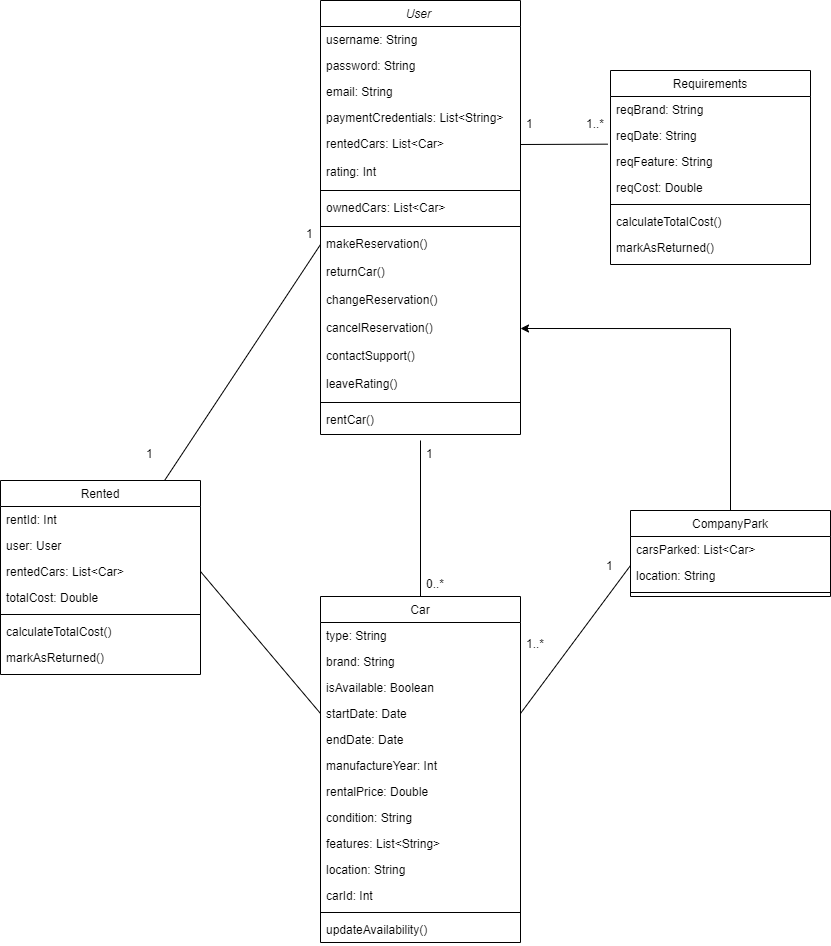

The diagram above was exported from draw.io. Its source (the exported page's mxGraphModel, read from the mxfile embedded in the PNG):
<mxGraphModel dx="1278" dy="781" grid="1" gridSize="10" guides="1" tooltips="1" connect="1" arrows="1" fold="1" page="1" pageScale="1" pageWidth="827" pageHeight="1169" math="0" shadow="0">
  <root>
    <mxCell id="WIyWlLk6GJQsqaUBKTNV-0" />
    <mxCell id="WIyWlLk6GJQsqaUBKTNV-1" parent="WIyWlLk6GJQsqaUBKTNV-0" />
    <mxCell id="zkfFHV4jXpPFQw0GAbJ--0" value="User " style="swimlane;fontStyle=2;align=center;verticalAlign=top;childLayout=stackLayout;horizontal=1;startSize=26;horizontalStack=0;resizeParent=1;resizeLast=0;collapsible=1;marginBottom=0;rounded=0;shadow=0;strokeWidth=1;" parent="WIyWlLk6GJQsqaUBKTNV-1" vertex="1">
      <mxGeometry x="220" y="20" width="200" height="434" as="geometry">
        <mxRectangle x="230" y="140" width="160" height="26" as="alternateBounds" />
      </mxGeometry>
    </mxCell>
    <mxCell id="zkfFHV4jXpPFQw0GAbJ--1" value="username: String" style="text;align=left;verticalAlign=top;spacingLeft=4;spacingRight=4;overflow=hidden;rotatable=0;points=[[0,0.5],[1,0.5]];portConstraint=eastwest;" parent="zkfFHV4jXpPFQw0GAbJ--0" vertex="1">
      <mxGeometry y="26" width="200" height="26" as="geometry" />
    </mxCell>
    <mxCell id="zkfFHV4jXpPFQw0GAbJ--2" value="password: String" style="text;align=left;verticalAlign=top;spacingLeft=4;spacingRight=4;overflow=hidden;rotatable=0;points=[[0,0.5],[1,0.5]];portConstraint=eastwest;rounded=0;shadow=0;html=0;" parent="zkfFHV4jXpPFQw0GAbJ--0" vertex="1">
      <mxGeometry y="52" width="200" height="26" as="geometry" />
    </mxCell>
    <mxCell id="zkfFHV4jXpPFQw0GAbJ--3" value="email: String" style="text;align=left;verticalAlign=top;spacingLeft=4;spacingRight=4;overflow=hidden;rotatable=0;points=[[0,0.5],[1,0.5]];portConstraint=eastwest;rounded=0;shadow=0;html=0;" parent="zkfFHV4jXpPFQw0GAbJ--0" vertex="1">
      <mxGeometry y="78" width="200" height="26" as="geometry" />
    </mxCell>
    <mxCell id="VDM5btRiYd0BFJQS1Jzs-28" value="paymentCredentials: List&lt;String&gt;" style="text;align=left;verticalAlign=top;spacingLeft=4;spacingRight=4;overflow=hidden;rotatable=0;points=[[0,0.5],[1,0.5]];portConstraint=eastwest;rounded=0;shadow=0;html=0;" vertex="1" parent="zkfFHV4jXpPFQw0GAbJ--0">
      <mxGeometry y="104" width="200" height="26" as="geometry" />
    </mxCell>
    <mxCell id="zkfFHV4jXpPFQw0GAbJ--5" value="rentedCars: List&lt;Car&gt;" style="text;align=left;verticalAlign=top;spacingLeft=4;spacingRight=4;overflow=hidden;rotatable=0;points=[[0,0.5],[1,0.5]];portConstraint=eastwest;" parent="zkfFHV4jXpPFQw0GAbJ--0" vertex="1">
      <mxGeometry y="130" width="200" height="28" as="geometry" />
    </mxCell>
    <mxCell id="VDM5btRiYd0BFJQS1Jzs-36" value="rating: Int" style="text;align=left;verticalAlign=top;spacingLeft=4;spacingRight=4;overflow=hidden;rotatable=0;points=[[0,0.5],[1,0.5]];portConstraint=eastwest;" vertex="1" parent="zkfFHV4jXpPFQw0GAbJ--0">
      <mxGeometry y="158" width="200" height="28" as="geometry" />
    </mxCell>
    <mxCell id="VDM5btRiYd0BFJQS1Jzs-1" value="" style="line;html=1;strokeWidth=1;align=left;verticalAlign=middle;spacingTop=-1;spacingLeft=3;spacingRight=3;rotatable=0;labelPosition=right;points=[];portConstraint=eastwest;" vertex="1" parent="zkfFHV4jXpPFQw0GAbJ--0">
      <mxGeometry y="186" width="200" height="8" as="geometry" />
    </mxCell>
    <mxCell id="VDM5btRiYd0BFJQS1Jzs-31" value="ownedCars: List&lt;Car&gt;" style="text;align=left;verticalAlign=top;spacingLeft=4;spacingRight=4;overflow=hidden;rotatable=0;points=[[0,0.5],[1,0.5]];portConstraint=eastwest;" vertex="1" parent="zkfFHV4jXpPFQw0GAbJ--0">
      <mxGeometry y="194" width="200" height="28" as="geometry" />
    </mxCell>
    <mxCell id="VDM5btRiYd0BFJQS1Jzs-30" value="" style="line;html=1;strokeWidth=1;align=left;verticalAlign=middle;spacingTop=-1;spacingLeft=3;spacingRight=3;rotatable=0;labelPosition=right;points=[];portConstraint=eastwest;" vertex="1" parent="zkfFHV4jXpPFQw0GAbJ--0">
      <mxGeometry y="222" width="200" height="8" as="geometry" />
    </mxCell>
    <mxCell id="VDM5btRiYd0BFJQS1Jzs-29" value="makeReservation()" style="text;align=left;verticalAlign=top;spacingLeft=4;spacingRight=4;overflow=hidden;rotatable=0;points=[[0,0.5],[1,0.5]];portConstraint=eastwest;" vertex="1" parent="zkfFHV4jXpPFQw0GAbJ--0">
      <mxGeometry y="230" width="200" height="28" as="geometry" />
    </mxCell>
    <mxCell id="VDM5btRiYd0BFJQS1Jzs-32" value="returnCar()" style="text;align=left;verticalAlign=top;spacingLeft=4;spacingRight=4;overflow=hidden;rotatable=0;points=[[0,0.5],[1,0.5]];portConstraint=eastwest;" vertex="1" parent="zkfFHV4jXpPFQw0GAbJ--0">
      <mxGeometry y="258" width="200" height="28" as="geometry" />
    </mxCell>
    <mxCell id="VDM5btRiYd0BFJQS1Jzs-33" value="changeReservation()" style="text;align=left;verticalAlign=top;spacingLeft=4;spacingRight=4;overflow=hidden;rotatable=0;points=[[0,0.5],[1,0.5]];portConstraint=eastwest;" vertex="1" parent="zkfFHV4jXpPFQw0GAbJ--0">
      <mxGeometry y="286" width="200" height="28" as="geometry" />
    </mxCell>
    <mxCell id="VDM5btRiYd0BFJQS1Jzs-35" value="cancelReservation()" style="text;align=left;verticalAlign=top;spacingLeft=4;spacingRight=4;overflow=hidden;rotatable=0;points=[[0,0.5],[1,0.5]];portConstraint=eastwest;" vertex="1" parent="zkfFHV4jXpPFQw0GAbJ--0">
      <mxGeometry y="314" width="200" height="28" as="geometry" />
    </mxCell>
    <mxCell id="VDM5btRiYd0BFJQS1Jzs-34" value="contactSupport()" style="text;align=left;verticalAlign=top;spacingLeft=4;spacingRight=4;overflow=hidden;rotatable=0;points=[[0,0.5],[1,0.5]];portConstraint=eastwest;" vertex="1" parent="zkfFHV4jXpPFQw0GAbJ--0">
      <mxGeometry y="342" width="200" height="28" as="geometry" />
    </mxCell>
    <mxCell id="VDM5btRiYd0BFJQS1Jzs-71" value="leaveRating()" style="text;align=left;verticalAlign=top;spacingLeft=4;spacingRight=4;overflow=hidden;rotatable=0;points=[[0,0.5],[1,0.5]];portConstraint=eastwest;" vertex="1" parent="zkfFHV4jXpPFQw0GAbJ--0">
      <mxGeometry y="370" width="200" height="28" as="geometry" />
    </mxCell>
    <mxCell id="VDM5btRiYd0BFJQS1Jzs-68" value="" style="line;html=1;strokeWidth=1;align=left;verticalAlign=middle;spacingTop=-1;spacingLeft=3;spacingRight=3;rotatable=0;labelPosition=right;points=[];portConstraint=eastwest;" vertex="1" parent="zkfFHV4jXpPFQw0GAbJ--0">
      <mxGeometry y="398" width="200" height="8" as="geometry" />
    </mxCell>
    <mxCell id="VDM5btRiYd0BFJQS1Jzs-67" value="rentCar()" style="text;align=left;verticalAlign=top;spacingLeft=4;spacingRight=4;overflow=hidden;rotatable=0;points=[[0,0.5],[1,0.5]];portConstraint=eastwest;" vertex="1" parent="zkfFHV4jXpPFQw0GAbJ--0">
      <mxGeometry y="406" width="200" height="28" as="geometry" />
    </mxCell>
    <mxCell id="VDM5btRiYd0BFJQS1Jzs-3" value="Car" style="swimlane;fontStyle=0;align=center;verticalAlign=top;childLayout=stackLayout;horizontal=1;startSize=26;horizontalStack=0;resizeParent=1;resizeLast=0;collapsible=1;marginBottom=0;rounded=0;shadow=0;strokeWidth=1;" vertex="1" parent="WIyWlLk6GJQsqaUBKTNV-1">
      <mxGeometry x="220" y="616" width="200" height="346" as="geometry">
        <mxRectangle x="130" y="380" width="160" height="26" as="alternateBounds" />
      </mxGeometry>
    </mxCell>
    <mxCell id="VDM5btRiYd0BFJQS1Jzs-4" value="type: String" style="text;align=left;verticalAlign=top;spacingLeft=4;spacingRight=4;overflow=hidden;rotatable=0;points=[[0,0.5],[1,0.5]];portConstraint=eastwest;" vertex="1" parent="VDM5btRiYd0BFJQS1Jzs-3">
      <mxGeometry y="26" width="200" height="26" as="geometry" />
    </mxCell>
    <mxCell id="VDM5btRiYd0BFJQS1Jzs-53" value="brand: String" style="text;align=left;verticalAlign=top;spacingLeft=4;spacingRight=4;overflow=hidden;rotatable=0;points=[[0,0.5],[1,0.5]];portConstraint=eastwest;" vertex="1" parent="VDM5btRiYd0BFJQS1Jzs-3">
      <mxGeometry y="52" width="200" height="26" as="geometry" />
    </mxCell>
    <mxCell id="VDM5btRiYd0BFJQS1Jzs-5" value="isAvailable: Boolean" style="text;align=left;verticalAlign=top;spacingLeft=4;spacingRight=4;overflow=hidden;rotatable=0;points=[[0,0.5],[1,0.5]];portConstraint=eastwest;rounded=0;shadow=0;html=0;" vertex="1" parent="VDM5btRiYd0BFJQS1Jzs-3">
      <mxGeometry y="78" width="200" height="26" as="geometry" />
    </mxCell>
    <mxCell id="VDM5btRiYd0BFJQS1Jzs-38" value="startDate: Date" style="text;align=left;verticalAlign=top;spacingLeft=4;spacingRight=4;overflow=hidden;rotatable=0;points=[[0,0.5],[1,0.5]];portConstraint=eastwest;rounded=0;shadow=0;html=0;" vertex="1" parent="VDM5btRiYd0BFJQS1Jzs-3">
      <mxGeometry y="104" width="200" height="26" as="geometry" />
    </mxCell>
    <mxCell id="VDM5btRiYd0BFJQS1Jzs-39" value="endDate: Date" style="text;align=left;verticalAlign=top;spacingLeft=4;spacingRight=4;overflow=hidden;rotatable=0;points=[[0,0.5],[1,0.5]];portConstraint=eastwest;rounded=0;shadow=0;html=0;" vertex="1" parent="VDM5btRiYd0BFJQS1Jzs-3">
      <mxGeometry y="130" width="200" height="26" as="geometry" />
    </mxCell>
    <mxCell id="VDM5btRiYd0BFJQS1Jzs-7" value="manufactureYear: Int" style="text;align=left;verticalAlign=top;spacingLeft=4;spacingRight=4;overflow=hidden;rotatable=0;points=[[0,0.5],[1,0.5]];portConstraint=eastwest;fontStyle=0" vertex="1" parent="VDM5btRiYd0BFJQS1Jzs-3">
      <mxGeometry y="156" width="200" height="26" as="geometry" />
    </mxCell>
    <mxCell id="VDM5btRiYd0BFJQS1Jzs-8" value="rentalPrice: Double" style="text;align=left;verticalAlign=top;spacingLeft=4;spacingRight=4;overflow=hidden;rotatable=0;points=[[0,0.5],[1,0.5]];portConstraint=eastwest;" vertex="1" parent="VDM5btRiYd0BFJQS1Jzs-3">
      <mxGeometry y="182" width="200" height="26" as="geometry" />
    </mxCell>
    <mxCell id="VDM5btRiYd0BFJQS1Jzs-9" value="condition: String" style="text;align=left;verticalAlign=top;spacingLeft=4;spacingRight=4;overflow=hidden;rotatable=0;points=[[0,0.5],[1,0.5]];portConstraint=eastwest;" vertex="1" parent="VDM5btRiYd0BFJQS1Jzs-3">
      <mxGeometry y="208" width="200" height="26" as="geometry" />
    </mxCell>
    <mxCell id="VDM5btRiYd0BFJQS1Jzs-10" value="features: List&lt;String&gt;" style="text;align=left;verticalAlign=top;spacingLeft=4;spacingRight=4;overflow=hidden;rotatable=0;points=[[0,0.5],[1,0.5]];portConstraint=eastwest;" vertex="1" parent="VDM5btRiYd0BFJQS1Jzs-3">
      <mxGeometry y="234" width="200" height="26" as="geometry" />
    </mxCell>
    <mxCell id="VDM5btRiYd0BFJQS1Jzs-13" value="location: String" style="text;align=left;verticalAlign=top;spacingLeft=4;spacingRight=4;overflow=hidden;rotatable=0;points=[[0,0.5],[1,0.5]];portConstraint=eastwest;" vertex="1" parent="VDM5btRiYd0BFJQS1Jzs-3">
      <mxGeometry y="260" width="200" height="26" as="geometry" />
    </mxCell>
    <mxCell id="VDM5btRiYd0BFJQS1Jzs-14" value="carId: Int" style="text;align=left;verticalAlign=top;spacingLeft=4;spacingRight=4;overflow=hidden;rotatable=0;points=[[0,0.5],[1,0.5]];portConstraint=eastwest;" vertex="1" parent="VDM5btRiYd0BFJQS1Jzs-3">
      <mxGeometry y="286" width="200" height="26" as="geometry" />
    </mxCell>
    <mxCell id="VDM5btRiYd0BFJQS1Jzs-15" value="" style="line;html=1;strokeWidth=1;align=left;verticalAlign=middle;spacingTop=-1;spacingLeft=3;spacingRight=3;rotatable=0;labelPosition=right;points=[];portConstraint=eastwest;" vertex="1" parent="VDM5btRiYd0BFJQS1Jzs-3">
      <mxGeometry y="312" width="200" height="8" as="geometry" />
    </mxCell>
    <mxCell id="VDM5btRiYd0BFJQS1Jzs-12" value="updateAvailability()" style="text;align=left;verticalAlign=top;spacingLeft=4;spacingRight=4;overflow=hidden;rotatable=0;points=[[0,0.5],[1,0.5]];portConstraint=eastwest;" vertex="1" parent="VDM5btRiYd0BFJQS1Jzs-3">
      <mxGeometry y="320" width="200" height="26" as="geometry" />
    </mxCell>
    <mxCell id="VDM5btRiYd0BFJQS1Jzs-43" value="Requirements" style="swimlane;fontStyle=0;align=center;verticalAlign=top;childLayout=stackLayout;horizontal=1;startSize=26;horizontalStack=0;resizeParent=1;resizeLast=0;collapsible=1;marginBottom=0;rounded=0;shadow=0;strokeWidth=1;" vertex="1" parent="WIyWlLk6GJQsqaUBKTNV-1">
      <mxGeometry x="510" y="90" width="200" height="194" as="geometry">
        <mxRectangle x="130" y="380" width="160" height="26" as="alternateBounds" />
      </mxGeometry>
    </mxCell>
    <mxCell id="VDM5btRiYd0BFJQS1Jzs-44" value="reqBrand: String" style="text;align=left;verticalAlign=top;spacingLeft=4;spacingRight=4;overflow=hidden;rotatable=0;points=[[0,0.5],[1,0.5]];portConstraint=eastwest;" vertex="1" parent="VDM5btRiYd0BFJQS1Jzs-43">
      <mxGeometry y="26" width="200" height="26" as="geometry" />
    </mxCell>
    <mxCell id="VDM5btRiYd0BFJQS1Jzs-45" value="reqDate: String" style="text;align=left;verticalAlign=top;spacingLeft=4;spacingRight=4;overflow=hidden;rotatable=0;points=[[0,0.5],[1,0.5]];portConstraint=eastwest;rounded=0;shadow=0;html=0;" vertex="1" parent="VDM5btRiYd0BFJQS1Jzs-43">
      <mxGeometry y="52" width="200" height="26" as="geometry" />
    </mxCell>
    <mxCell id="VDM5btRiYd0BFJQS1Jzs-46" value="reqFeature: String" style="text;align=left;verticalAlign=top;spacingLeft=4;spacingRight=4;overflow=hidden;rotatable=0;points=[[0,0.5],[1,0.5]];portConstraint=eastwest;fontStyle=0" vertex="1" parent="VDM5btRiYd0BFJQS1Jzs-43">
      <mxGeometry y="78" width="200" height="26" as="geometry" />
    </mxCell>
    <mxCell id="VDM5btRiYd0BFJQS1Jzs-47" value="reqCost: Double" style="text;align=left;verticalAlign=top;spacingLeft=4;spacingRight=4;overflow=hidden;rotatable=0;points=[[0,0.5],[1,0.5]];portConstraint=eastwest;" vertex="1" parent="VDM5btRiYd0BFJQS1Jzs-43">
      <mxGeometry y="104" width="200" height="26" as="geometry" />
    </mxCell>
    <mxCell id="VDM5btRiYd0BFJQS1Jzs-48" value="" style="line;html=1;strokeWidth=1;align=left;verticalAlign=middle;spacingTop=-1;spacingLeft=3;spacingRight=3;rotatable=0;labelPosition=right;points=[];portConstraint=eastwest;" vertex="1" parent="VDM5btRiYd0BFJQS1Jzs-43">
      <mxGeometry y="130" width="200" height="8" as="geometry" />
    </mxCell>
    <mxCell id="VDM5btRiYd0BFJQS1Jzs-49" value="calculateTotalCost()" style="text;align=left;verticalAlign=top;spacingLeft=4;spacingRight=4;overflow=hidden;rotatable=0;points=[[0,0.5],[1,0.5]];portConstraint=eastwest;" vertex="1" parent="VDM5btRiYd0BFJQS1Jzs-43">
      <mxGeometry y="138" width="200" height="26" as="geometry" />
    </mxCell>
    <mxCell id="VDM5btRiYd0BFJQS1Jzs-50" value="markAsReturned()" style="text;align=left;verticalAlign=top;spacingLeft=4;spacingRight=4;overflow=hidden;rotatable=0;points=[[0,0.5],[1,0.5]];portConstraint=eastwest;" vertex="1" parent="VDM5btRiYd0BFJQS1Jzs-43">
      <mxGeometry y="164" width="200" height="26" as="geometry" />
    </mxCell>
    <mxCell id="VDM5btRiYd0BFJQS1Jzs-54" value="1                1..*" style="text;align=left;verticalAlign=top;spacingLeft=4;spacingRight=4;overflow=hidden;rotatable=0;points=[[0,0.5],[1,0.5]];portConstraint=eastwest;" vertex="1" parent="WIyWlLk6GJQsqaUBKTNV-1">
      <mxGeometry x="420" y="130" width="200" height="26" as="geometry" />
    </mxCell>
    <mxCell id="VDM5btRiYd0BFJQS1Jzs-77" style="edgeStyle=orthogonalEdgeStyle;rounded=0;orthogonalLoop=1;jettySize=auto;html=1;exitX=0.5;exitY=0;exitDx=0;exitDy=0;entryX=1;entryY=0.5;entryDx=0;entryDy=0;" edge="1" parent="WIyWlLk6GJQsqaUBKTNV-1" source="VDM5btRiYd0BFJQS1Jzs-55" target="VDM5btRiYd0BFJQS1Jzs-35">
      <mxGeometry relative="1" as="geometry" />
    </mxCell>
    <mxCell id="VDM5btRiYd0BFJQS1Jzs-55" value="CompanyPark" style="swimlane;fontStyle=0;align=center;verticalAlign=top;childLayout=stackLayout;horizontal=1;startSize=26;horizontalStack=0;resizeParent=1;resizeLast=0;collapsible=1;marginBottom=0;rounded=0;shadow=0;strokeWidth=1;" vertex="1" parent="WIyWlLk6GJQsqaUBKTNV-1">
      <mxGeometry x="530" y="530" width="200" height="86" as="geometry">
        <mxRectangle x="130" y="380" width="160" height="26" as="alternateBounds" />
      </mxGeometry>
    </mxCell>
    <mxCell id="VDM5btRiYd0BFJQS1Jzs-56" value="carsParked: List&lt;Car&gt;" style="text;align=left;verticalAlign=top;spacingLeft=4;spacingRight=4;overflow=hidden;rotatable=0;points=[[0,0.5],[1,0.5]];portConstraint=eastwest;" vertex="1" parent="VDM5btRiYd0BFJQS1Jzs-55">
      <mxGeometry y="26" width="200" height="26" as="geometry" />
    </mxCell>
    <mxCell id="VDM5btRiYd0BFJQS1Jzs-57" value="location: String" style="text;align=left;verticalAlign=top;spacingLeft=4;spacingRight=4;overflow=hidden;rotatable=0;points=[[0,0.5],[1,0.5]];portConstraint=eastwest;rounded=0;shadow=0;html=0;" vertex="1" parent="VDM5btRiYd0BFJQS1Jzs-55">
      <mxGeometry y="52" width="200" height="26" as="geometry" />
    </mxCell>
    <mxCell id="VDM5btRiYd0BFJQS1Jzs-60" value="" style="line;html=1;strokeWidth=1;align=left;verticalAlign=middle;spacingTop=-1;spacingLeft=3;spacingRight=3;rotatable=0;labelPosition=right;points=[];portConstraint=eastwest;" vertex="1" parent="VDM5btRiYd0BFJQS1Jzs-55">
      <mxGeometry y="78" width="200" height="8" as="geometry" />
    </mxCell>
    <mxCell id="VDM5btRiYd0BFJQS1Jzs-69" style="edgeStyle=orthogonalEdgeStyle;rounded=0;orthogonalLoop=1;jettySize=auto;html=1;exitX=1;exitY=0.5;exitDx=0;exitDy=0;" edge="1" parent="WIyWlLk6GJQsqaUBKTNV-1" source="VDM5btRiYd0BFJQS1Jzs-35">
      <mxGeometry relative="1" as="geometry">
        <mxPoint x="420" y="348" as="targetPoint" />
      </mxGeometry>
    </mxCell>
    <mxCell id="VDM5btRiYd0BFJQS1Jzs-72" value="" style="endArrow=none;html=1;rounded=0;entryX=0;entryY=0.5;entryDx=0;entryDy=0;" edge="1" parent="WIyWlLk6GJQsqaUBKTNV-1" source="VDM5btRiYd0BFJQS1Jzs-17" target="VDM5btRiYd0BFJQS1Jzs-29">
      <mxGeometry width="50" height="50" relative="1" as="geometry">
        <mxPoint x="60" y="470" as="sourcePoint" />
        <mxPoint x="400" y="370" as="targetPoint" />
        <Array as="points" />
      </mxGeometry>
    </mxCell>
    <mxCell id="VDM5btRiYd0BFJQS1Jzs-73" value="" style="endArrow=none;html=1;rounded=0;exitX=1;exitY=0.5;exitDx=0;exitDy=0;entryX=0;entryY=0.5;entryDx=0;entryDy=0;" edge="1" parent="WIyWlLk6GJQsqaUBKTNV-1" source="VDM5btRiYd0BFJQS1Jzs-20" target="VDM5btRiYd0BFJQS1Jzs-38">
      <mxGeometry width="50" height="50" relative="1" as="geometry">
        <mxPoint x="150" y="610" as="sourcePoint" />
        <mxPoint x="200" y="560" as="targetPoint" />
      </mxGeometry>
    </mxCell>
    <mxCell id="VDM5btRiYd0BFJQS1Jzs-17" value="Rented" style="swimlane;fontStyle=0;align=center;verticalAlign=top;childLayout=stackLayout;horizontal=1;startSize=26;horizontalStack=0;resizeParent=1;resizeLast=0;collapsible=1;marginBottom=0;rounded=0;shadow=0;strokeWidth=1;" vertex="1" parent="WIyWlLk6GJQsqaUBKTNV-1">
      <mxGeometry x="-100" y="500" width="200" height="194" as="geometry">
        <mxRectangle x="130" y="380" width="160" height="26" as="alternateBounds" />
      </mxGeometry>
    </mxCell>
    <mxCell id="VDM5btRiYd0BFJQS1Jzs-18" value="rentId: Int" style="text;align=left;verticalAlign=top;spacingLeft=4;spacingRight=4;overflow=hidden;rotatable=0;points=[[0,0.5],[1,0.5]];portConstraint=eastwest;" vertex="1" parent="VDM5btRiYd0BFJQS1Jzs-17">
      <mxGeometry y="26" width="200" height="26" as="geometry" />
    </mxCell>
    <mxCell id="VDM5btRiYd0BFJQS1Jzs-19" value="user: User" style="text;align=left;verticalAlign=top;spacingLeft=4;spacingRight=4;overflow=hidden;rotatable=0;points=[[0,0.5],[1,0.5]];portConstraint=eastwest;rounded=0;shadow=0;html=0;" vertex="1" parent="VDM5btRiYd0BFJQS1Jzs-17">
      <mxGeometry y="52" width="200" height="26" as="geometry" />
    </mxCell>
    <mxCell id="VDM5btRiYd0BFJQS1Jzs-20" value="rentedCars: List&lt;Car&gt;" style="text;align=left;verticalAlign=top;spacingLeft=4;spacingRight=4;overflow=hidden;rotatable=0;points=[[0,0.5],[1,0.5]];portConstraint=eastwest;fontStyle=0" vertex="1" parent="VDM5btRiYd0BFJQS1Jzs-17">
      <mxGeometry y="78" width="200" height="26" as="geometry" />
    </mxCell>
    <mxCell id="VDM5btRiYd0BFJQS1Jzs-21" value="totalCost: Double" style="text;align=left;verticalAlign=top;spacingLeft=4;spacingRight=4;overflow=hidden;rotatable=0;points=[[0,0.5],[1,0.5]];portConstraint=eastwest;" vertex="1" parent="VDM5btRiYd0BFJQS1Jzs-17">
      <mxGeometry y="104" width="200" height="26" as="geometry" />
    </mxCell>
    <mxCell id="VDM5btRiYd0BFJQS1Jzs-26" value="" style="line;html=1;strokeWidth=1;align=left;verticalAlign=middle;spacingTop=-1;spacingLeft=3;spacingRight=3;rotatable=0;labelPosition=right;points=[];portConstraint=eastwest;" vertex="1" parent="VDM5btRiYd0BFJQS1Jzs-17">
      <mxGeometry y="130" width="200" height="8" as="geometry" />
    </mxCell>
    <mxCell id="VDM5btRiYd0BFJQS1Jzs-27" value="calculateTotalCost()" style="text;align=left;verticalAlign=top;spacingLeft=4;spacingRight=4;overflow=hidden;rotatable=0;points=[[0,0.5],[1,0.5]];portConstraint=eastwest;" vertex="1" parent="VDM5btRiYd0BFJQS1Jzs-17">
      <mxGeometry y="138" width="200" height="26" as="geometry" />
    </mxCell>
    <mxCell id="VDM5btRiYd0BFJQS1Jzs-37" value="markAsReturned()" style="text;align=left;verticalAlign=top;spacingLeft=4;spacingRight=4;overflow=hidden;rotatable=0;points=[[0,0.5],[1,0.5]];portConstraint=eastwest;" vertex="1" parent="VDM5btRiYd0BFJQS1Jzs-17">
      <mxGeometry y="164" width="200" height="26" as="geometry" />
    </mxCell>
    <mxCell id="VDM5btRiYd0BFJQS1Jzs-75" value="" style="endArrow=none;html=1;rounded=0;exitX=1;exitY=0.5;exitDx=0;exitDy=0;" edge="1" parent="WIyWlLk6GJQsqaUBKTNV-1" source="VDM5btRiYd0BFJQS1Jzs-38">
      <mxGeometry width="50" height="50" relative="1" as="geometry">
        <mxPoint x="420" y="582.5" as="sourcePoint" />
        <mxPoint x="530" y="585" as="targetPoint" />
      </mxGeometry>
    </mxCell>
    <mxCell id="VDM5btRiYd0BFJQS1Jzs-76" value="" style="endArrow=none;html=1;rounded=0;exitX=1;exitY=0.5;exitDx=0;exitDy=0;entryX=-0.013;entryY=-0.167;entryDx=0;entryDy=0;entryPerimeter=0;" edge="1" parent="WIyWlLk6GJQsqaUBKTNV-1" source="zkfFHV4jXpPFQw0GAbJ--5" target="VDM5btRiYd0BFJQS1Jzs-46">
      <mxGeometry width="50" height="50" relative="1" as="geometry">
        <mxPoint x="450" y="440" as="sourcePoint" />
        <mxPoint x="570" y="442" as="targetPoint" />
      </mxGeometry>
    </mxCell>
    <mxCell id="VDM5btRiYd0BFJQS1Jzs-78" value="" style="endArrow=none;html=1;rounded=0;exitX=0.5;exitY=0;exitDx=0;exitDy=0;entryX=0.5;entryY=1.214;entryDx=0;entryDy=0;entryPerimeter=0;" edge="1" parent="WIyWlLk6GJQsqaUBKTNV-1" source="VDM5btRiYd0BFJQS1Jzs-3" target="VDM5btRiYd0BFJQS1Jzs-67">
      <mxGeometry width="50" height="50" relative="1" as="geometry">
        <mxPoint x="430" y="743" as="sourcePoint" />
        <mxPoint x="540" y="595" as="targetPoint" />
      </mxGeometry>
    </mxCell>
    <mxCell id="VDM5btRiYd0BFJQS1Jzs-79" value="1" style="text;align=left;verticalAlign=top;spacingLeft=4;spacingRight=4;overflow=hidden;rotatable=0;points=[[0,0.5],[1,0.5]];portConstraint=eastwest;" vertex="1" parent="WIyWlLk6GJQsqaUBKTNV-1">
      <mxGeometry x="320" y="460" width="200" height="26" as="geometry" />
    </mxCell>
    <mxCell id="VDM5btRiYd0BFJQS1Jzs-81" value="1" style="text;align=left;verticalAlign=top;spacingLeft=4;spacingRight=4;overflow=hidden;rotatable=0;points=[[0,0.5],[1,0.5]];portConstraint=eastwest;" vertex="1" parent="WIyWlLk6GJQsqaUBKTNV-1">
      <mxGeometry x="40" y="460" width="30" height="26" as="geometry" />
    </mxCell>
    <mxCell id="VDM5btRiYd0BFJQS1Jzs-82" value="1" style="text;align=left;verticalAlign=top;spacingLeft=4;spacingRight=4;overflow=hidden;rotatable=0;points=[[0,0.5],[1,0.5]];portConstraint=eastwest;" vertex="1" parent="WIyWlLk6GJQsqaUBKTNV-1">
      <mxGeometry x="200" y="240" width="30" height="26" as="geometry" />
    </mxCell>
    <mxCell id="VDM5btRiYd0BFJQS1Jzs-83" value="0..*" style="text;align=left;verticalAlign=top;spacingLeft=4;spacingRight=4;overflow=hidden;rotatable=0;points=[[0,0.5],[1,0.5]];portConstraint=eastwest;" vertex="1" parent="WIyWlLk6GJQsqaUBKTNV-1">
      <mxGeometry x="320" y="590" width="30" height="26" as="geometry" />
    </mxCell>
    <mxCell id="VDM5btRiYd0BFJQS1Jzs-84" value="1" style="text;align=left;verticalAlign=top;spacingLeft=4;spacingRight=4;overflow=hidden;rotatable=0;points=[[0,0.5],[1,0.5]];portConstraint=eastwest;" vertex="1" parent="WIyWlLk6GJQsqaUBKTNV-1">
      <mxGeometry x="500" y="572" width="30" height="26" as="geometry" />
    </mxCell>
    <mxCell id="VDM5btRiYd0BFJQS1Jzs-85" value="1..*" style="text;align=left;verticalAlign=top;spacingLeft=4;spacingRight=4;overflow=hidden;rotatable=0;points=[[0,0.5],[1,0.5]];portConstraint=eastwest;" vertex="1" parent="WIyWlLk6GJQsqaUBKTNV-1">
      <mxGeometry x="420" y="650" width="30" height="26" as="geometry" />
    </mxCell>
  </root>
</mxGraphModel>